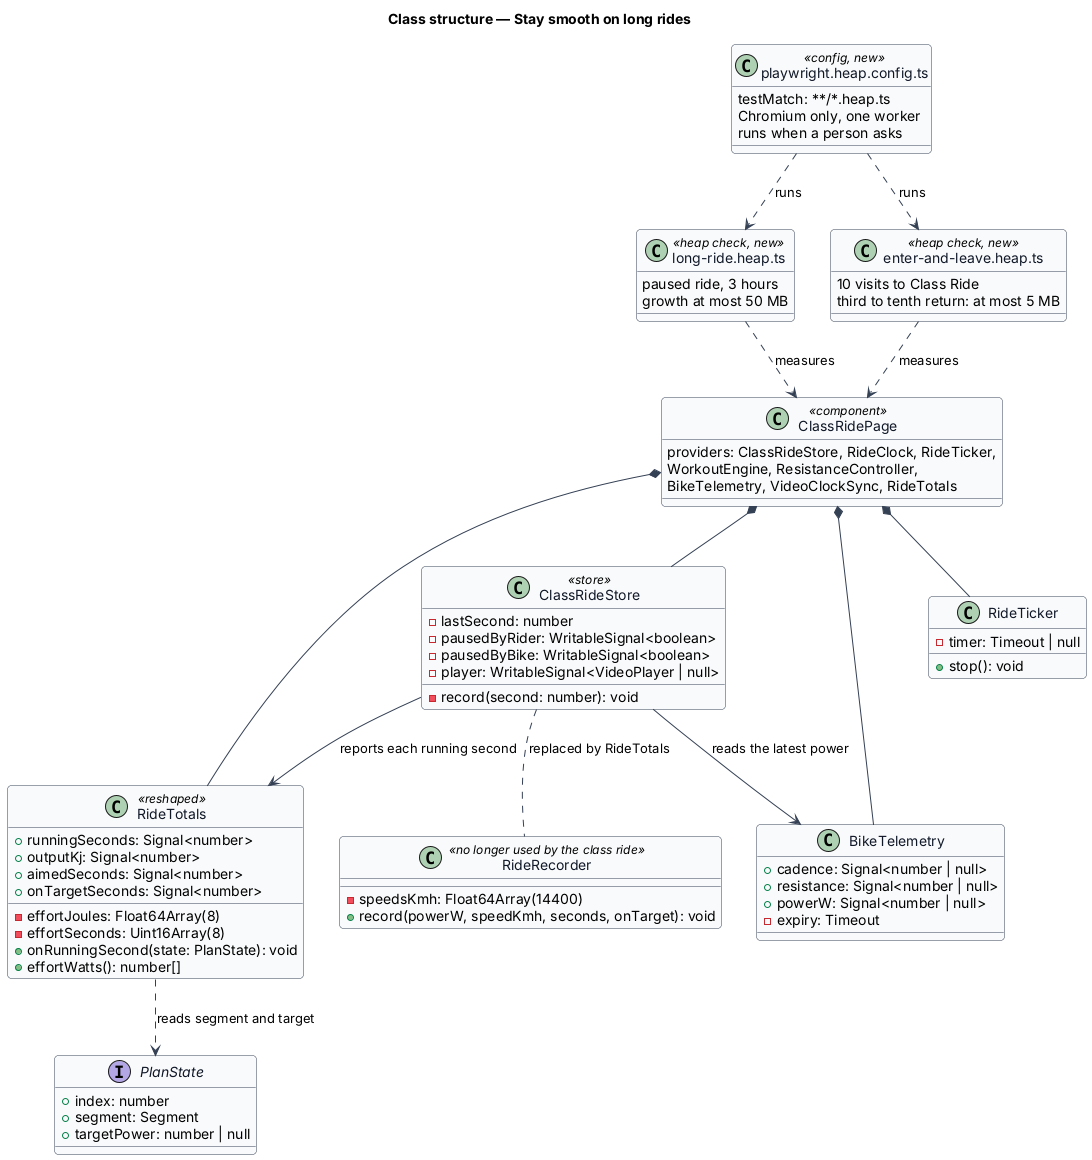

The diagram above was rendered by PlantUML. Its source (embedded in the PNG):
@startuml
' --- shared skin header ---
skinparam backgroundColor #FFFFFF
skinparam shadowing false
skinparam roundcorner 8
skinparam defaultFontName Arial
skinparam ArrowColor #344054
skinparam class {
  BorderColor #344054
  FontColor #101828
  BackgroundColor #F9FAFB
}
' --------------------------
title Class structure — Stay smooth on long rides

class RideTotals <<reshaped>> {
  +runningSeconds: Signal<number>
  +outputKj: Signal<number>
  +aimedSeconds: Signal<number>
  +onTargetSeconds: Signal<number>
  -effortJoules: Float64Array(8)
  -effortSeconds: Uint16Array(8)
  +onRunningSecond(state: PlanState): void
  +effortWatts(): number[]
}

class RideRecorder <<no longer used by the class ride>> {
  -speedsKmh: Float64Array(14400)
  +record(powerW, speedKmh, seconds, onTarget): void
}

class ClassRideStore <<store>> {
  -lastSecond: number
  -pausedByRider: WritableSignal<boolean>
  -pausedByBike: WritableSignal<boolean>
  -player: WritableSignal<VideoPlayer | null>
  -record(second: number): void
}

class ClassRidePage <<component>> {
  providers: ClassRideStore, RideClock, RideTicker,
  WorkoutEngine, ResistanceController,
  BikeTelemetry, VideoClockSync, RideTotals
}

class BikeTelemetry {
  +cadence: Signal<number | null>
  +resistance: Signal<number | null>
  +powerW: Signal<number | null>
  -expiry: Timeout
}

class RideTicker {
  -timer: Timeout | null
  +stop(): void
}

interface PlanState {
  +index: number
  +segment: Segment
  +targetPower: number | null
}

class "long-ride.heap.ts" as LongRide <<heap check, new>> {
  paused ride, 3 hours
  growth at most 50 MB
}

class "enter-and-leave.heap.ts" as EnterLeave <<heap check, new>> {
  10 visits to Class Ride
  third to tenth return: at most 5 MB
}

class "playwright.heap.config.ts" as HeapConfig <<config, new>> {
  testMatch: **/*.heap.ts
  Chromium only, one worker
  runs when a person asks
}

ClassRidePage *-- ClassRideStore
ClassRidePage *-- RideTotals
ClassRidePage *-- BikeTelemetry
ClassRidePage *-- RideTicker
ClassRideStore --> RideTotals : reports each running second
ClassRideStore --> BikeTelemetry : reads the latest power
RideTotals ..> PlanState : reads segment and target
ClassRideStore .. RideRecorder : replaced by RideTotals
HeapConfig ..> LongRide : runs
HeapConfig ..> EnterLeave : runs
LongRide ..> ClassRidePage : measures
EnterLeave ..> ClassRidePage : measures
@enduml